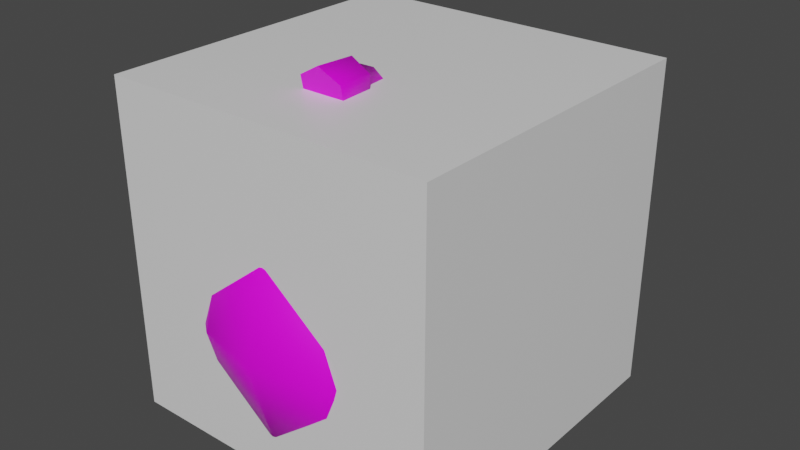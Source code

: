 # Source: submarina_003.blend  (saved by Blender 2.90.8; exported with 4.5.12 LTS)
import bpy
from mathutils import Matrix  # noqa: F401  (used for matrix-valued properties, if any)

bpy.ops.wm.read_factory_settings(use_empty=True)
scene = bpy.context.scene
scene.name = 'Scene'

# ---- collections
col_collection = bpy.data.collections.new('Collection'); scene.collection.children.link(col_collection)

# ---- images (referenced by path relative to the original .blend; pixels are not part of the script)
import os
ASSET_DIR = os.environ.get("B2B_ASSET_DIR", "")  # directory of the original .blend (textures are referenced by path, not embedded)
HERE = os.path.dirname(os.path.abspath(__file__))  # packed textures are extracted next to this script under _unpacked/

def load_image(name, relpath, width, height, colorspace="sRGB"):
    """Load a texture the original file referenced (path relative to the .blend, or extracted next to this script)."""
    p = next((c for c in (os.path.join(HERE, relpath), os.path.join(ASSET_DIR, relpath)) if relpath and os.path.exists(c)), "")
    if p:
        img = bpy.data.images.load(p, check_existing=True)
        img.name = name
    else:  # same state as the original file: an image datablock whose file is absent (Cycles renders it pink)
        img = bpy.data.images.new(name, width, height)
        img.source = "FILE"
        img.filepath = "//" + (relpath or name)
    img.colorspace_settings.name = colorspace
    return img
img_submarine = load_image('submarine', 'textures/submarine.png', 1024, 1024, 'sRGB')

# ---- materials (node trees are filled in below, after node groups)
mat_material = bpy.data.materials.new('Material')
mat_material.alpha_threshold = 0.0
mat_material.use_transparent_shadow = False
mat_material.line_color = (0.0, 0.0, 0.0, 1.0)
mat_submarine = bpy.data.materials.new('submarine')
mat_submarine.use_transparent_shadow = False

# ---- node groups
ng_auto_smooth = bpy.data.node_groups.new('Auto Smooth', 'GeometryNodeTree')
_s = ng_auto_smooth.interface.new_socket(name='Geometry', in_out='OUTPUT', socket_type='NodeSocketGeometry')
_s = ng_auto_smooth.interface.new_socket(name='Geometry', in_out='INPUT', socket_type='NodeSocketGeometry')
_s = ng_auto_smooth.interface.new_socket(name='Angle', in_out='INPUT', socket_type='NodeSocketFloat')
_s.subtype = 'ANGLE'
_s.min_value = 0.0
_s.max_value = 3.142
ng_auto_smooth.is_modifier = True
_N = ng_auto_smooth.nodes; _L = ng_auto_smooth.links
n0 = _N.new('NodeGroupOutput'); n0.name = 'Group Output'; n0.location = (480, -100)
n1 = _N.new('NodeGroupInput'); n1.name = 'Group Input'; n1.location = (-420, -300)
n2 = _N.new('NodeGroupInput'); n2.name = 'Group Input.001'; n2.location = (-60, -100)
n3 = _N.new('GeometryNodeSetShadeSmooth'); n3.name = 'Set Shade Smooth'; n3.location = (120, -100)
n3.domain = 'EDGE'
n4 = _N.new('GeometryNodeSetShadeSmooth'); n4.name = 'Set Shade Smooth.001'; n4.location = (300, -100)
n5 = _N.new('GeometryNodeInputMeshEdgeAngle'); n5.name = 'Edge Angle'; n5.location = (-420, -220)
n6 = _N.new('GeometryNodeInputEdgeSmooth'); n6.name = 'Is Edge Smooth'; n6.location = (-60, -160)
n7 = _N.new('GeometryNodeInputShadeSmooth'); n7.name = 'Is Face Smooth'; n7.location = (-240, -340)
n8 = _N.new('FunctionNodeBooleanMath'); n8.name = 'Boolean Math'; n8.location = (-60, -220)
n9 = _N.new('FunctionNodeCompare'); n9.name = 'Compare'; n9.location = (-240, -180)
n9.operation = 'LESS_EQUAL'
_L.new(n5.outputs[0], n9.inputs[0])
_L.new(n4.outputs[0], n0.inputs[0])
_L.new(n1.outputs[1], n9.inputs[1])
_L.new(n9.outputs[0], n8.inputs[0])
_L.new(n7.outputs[0], n8.inputs[1])
_L.new(n2.outputs[0], n3.inputs[0])
_L.new(n6.outputs[0], n3.inputs[1])
_L.new(n3.outputs[0], n4.inputs[0])
_L.new(n8.outputs[0], n3.inputs[2])
n0.is_active_output = True

# ---- material node trees
mat_material.use_nodes = True; mat_material.node_tree.nodes.clear()
_N = mat_material.node_tree.nodes; _L = mat_material.node_tree.links
n0 = _N.new('ShaderNodeOutputMaterial'); n0.name = 'Material Output'; n0.location = (300, 300)
n1 = _N.new('ShaderNodeBsdfPrincipled'); n1.name = 'Principled BSDF'; n1.location = (10, 300)
n1.distribution = 'GGX'
n1.subsurface_method = 'BURLEY'
n1.inputs[2].default_value = 0.4
n1.inputs[3].default_value = 1.45
n1.inputs[27].default_value = (0.0, 0.0, 0.0, 1.0)
n1.inputs[28].default_value = 1.0
_L.new(n1.outputs[0], n0.inputs[0])
n0.is_active_output = True
mat_submarine.use_nodes = True; mat_submarine.node_tree.nodes.clear()
_N = mat_submarine.node_tree.nodes; _L = mat_submarine.node_tree.links
n0 = _N.new('ShaderNodeBsdfPrincipled'); n0.name = 'Principled BSDF'; n0.location = (10, 300)
n0.distribution = 'GGX'
n0.subsurface_method = 'BURLEY'
n0.inputs[3].default_value = 1.45
n0.inputs[27].default_value = (0.0, 0.0, 0.0, 1.0)
n0.inputs[28].default_value = 1.0
n1 = _N.new('ShaderNodeOutputMaterial'); n1.name = 'Material Output'; n1.location = (300, 300)
n2 = _N.new('ShaderNodeTexImage'); n2.name = 'Image Texture'; n2.location = (-280, 280)
n2.image = img_submarine
_L.new(n0.outputs[0], n1.inputs[0])
_L.new(n2.outputs[0], n0.inputs[0])
n1.is_active_output = True

# ---- world
world_world = bpy.data.worlds.new('World'); scene.world = world_world
world_world.use_nodes = True; world_world.node_tree.nodes.clear()
_N = world_world.node_tree.nodes; _L = world_world.node_tree.links
n0 = _N.new('ShaderNodeOutputWorld'); n0.name = 'World Output'; n0.location = (300, 300)
n1 = _N.new('ShaderNodeBackground'); n1.name = 'Background'; n1.location = (10, 300)
n1.inputs[0].default_value = (0.05088, 0.05088, 0.05088, 1.0)
_L.new(n1.outputs[0], n0.inputs[0])
n0.is_active_output = True
world_world.color = (0.05088, 0.05088, 0.05088)
world_world.use_sun_shadow = False
world_world.sun_shadow_jitter_overblur = 0.0

# ---- meshes
me_cube = bpy.data.meshes.new('Cube')
me_cube.from_pydata([(1.0, 1.0, 1.0), (1.0, 1.0, -1.0), (1.0, -1.0, 1.0), (1.0, -1.0, -1.0), (-1.0, 1.0, 1.0), (-1.0, 1.0, -1.0), (-1.0, -1.0, 1.0), (-1.0, -1.0, -1.0)], [], [(0, 4, 6, 2), (3, 2, 6, 7), (7, 6, 4, 5), (5, 1, 3, 7), (1, 0, 2, 3), (5, 4, 0, 1)])
_uv = me_cube.uv_layers.new(name='UVMap')
_uv.uv.foreach_set('vector', [0.625, 0.5, 0.875, 0.5, 0.875, 0.75, 0.625, 0.75, 0.375, 0.75, 0.625, 0.75, 0.625, 1.0, 0.375, 1.0, 0.375, 0.0, 0.625, 0.0, 0.625, 0.25, 0.375, 0.25, 0.125, 0.5, 0.375, 0.5, 0.375, 0.75, 0.125, 0.75, 0.375, 0.5, 0.625, 0.5, 0.625, 0.75, 0.375, 0.75, 0.375, 0.25, 0.625, 0.25, 0.625, 0.5, 0.375, 0.5])
me_cube.materials.append(mat_material)
me_cube.use_remesh_preserve_volume = False
me_cube.use_remesh_preserve_attributes = False
me_cube.use_mirror_vertex_groups = False
me_cube.update()
me_cube_001 = bpy.data.meshes.new('Cube.001')
me_cube_001.from_pydata([(0.6469, -0.7878, -0.5803), (0.6469, -0.7878, 0.07762), (0.5051, 0.6767, -0.5486), (0.5051, 0.6767, -0.06848), (0.686, -0.0583, -0.6583), (0.686, -0.0583, 0.1303), (0.2938, 0.8027, 0.008165), (0.5335, 0.7176, -0.3127), (0.6066, 0.3874, -0.6186), (0.7049, -0.4997, 0.1507), (0.6965, -0.8234, -0.2513), (0.3921, -0.9302, -0.7033), (0.2938, 0.8027, -0.6357), (0.3921, -0.9302, 0.2007), (0.7049, -0.4997, -0.6565), (0.6066, 0.3874, 0.04133), (0.381, -0.06344, 0.3673), (0.381, -0.06344, -0.8954), (0.7937, -0.05625, -0.264), (0.283, 0.9281, -0.3229), (0.8128, -0.4814, -0.2529), (0.3968, -0.5653, -0.895), (0.3968, -0.5496, 0.3892), (0.397, -1.055, -0.2513), (0.338, 0.4071, 0.238), (0.338, 0.4384, -0.8165), (0.6989, 0.3752, -0.289), (0.273, -0.05938, 0.7322), (0.2888, -0.4158, 0.7006), (0.23, 0.2357, 0.575), (0.9504, -0.3436, -0.04991), (0.9985, -0.04268, -0.05685), (0.824, 0.1985, -0.01041), (0.8831, -0.2949, -0.1477), (0.8831, -0.2949, 0.04721), (0.9313, -0.04396, 0.06011), (0.8816, 0.2268, -0.07245), (0.824, 0.1985, -0.1452), (0.9313, -0.04396, -0.1824), (0.68, -0.04846, -0.2045), (0.5982, 0.2879, -0.1596), (0.6351, -0.04846, 0.08884), (0.6663, -0.3815, 0.07323), (0.6663, -0.3815, -0.1625), (0.5783, 0.2879, 0.003524), (0.6663, -0.4406, -0.04426), (0.5783, 0.3221, -0.07153), (0.06517, -0.08493, 0.7581), (0.06628, -0.1594, 0.7581), (0.06571, -0.1126, 0.9006), (0.06922, -0.1706, 0.8564), (0.07463, -0.1897, 1.005), (0.07928, -0.2262, 0.926), (0.08551, -0.3115, 1.053), (0.08632, -0.3144, 0.9542), (0.1188, -0.3338, 1.073), (0.12, -0.3372, 0.9349), (0.131, -0.5577, 1.078), (0.1323, -0.5276, 0.9294), (-0.06355, 1.074, -0.2501), (-0.05327, 1.07, 0.1274), (0.0478, 1.034, -0.2501), (0.0373, 1.037, 0.1274), (-0.112, 1.079, -0.06136), (0.08805, 1.006, -0.06136), (-0.6469, -0.7878, -0.5803), (-0.6469, -0.7878, 0.07762), (-0.5051, 0.6767, -0.5486), (-0.5051, 0.6767, -0.06848), (-0.686, -0.0583, -0.6583), (-0.686, -0.0583, 0.1303), (0.0, 0.8623, -0.6728), (0.0, 0.8623, 0.04302), (0.0, -1.004, -0.7522), (0.0, -1.004, 0.2496), (0.0, -0.06653, -0.9677), (-0.2938, 0.8027, 0.008165), (-0.5335, 0.7176, -0.3127), (-0.6066, 0.3874, -0.6186), (-0.7049, -0.4997, 0.1507), (-0.6965, -0.8234, -0.2513), (-0.3921, -0.9302, -0.7033), (-0.2938, 0.8027, -0.6357), (-0.3921, -0.9302, 0.2007), (0.0, -0.6045, 0.4612), (0.0, -0.6045, -0.967), (0.0, -1.145, -0.2513), (0.0, 1.001, -0.3244), (-0.7049, -0.4997, -0.6565), (-0.6066, 0.3874, 0.04133), (0.0, 0.4684, 0.2995), (0.0, 0.4684, -0.8784), (-0.381, -0.06344, 0.3673), (-0.381, -0.06344, -0.8954), (-0.7937, -0.05625, -0.264), (-0.283, 0.9281, -0.3229), (-0.8128, -0.4814, -0.2529), (-0.3968, -0.5653, -0.895), (-0.3968, -0.5496, 0.3892), (-0.397, -1.055, -0.2513), (-0.338, 0.4071, 0.238), (-0.338, 0.4384, -0.8165), (-0.6989, 0.3752, -0.289), (0.0, -0.06246, 0.8045), (0.0, -0.4707, 0.7726), (0.0, 0.297, 0.6366), (-0.273, -0.05938, 0.7322), (-0.2888, -0.4158, 0.7006), (-0.23, 0.2357, 0.575), (-0.9504, -0.3436, -0.04991), (-0.9985, -0.04268, -0.05685), (-0.824, 0.1985, -0.01041), (-0.8831, -0.2949, -0.1477), (-0.8831, -0.2949, 0.04721), (-0.9313, -0.04396, 0.06011), (-0.8816, 0.2268, -0.07245), (-0.824, 0.1985, -0.1452), (-0.9313, -0.04396, -0.1824), (-0.68, -0.04846, -0.2045), (-0.5982, 0.2879, -0.1596), (-0.6351, -0.04846, 0.08884), (-0.6663, -0.3815, 0.07323), (-0.6663, -0.3815, -0.1625), (-0.5783, 0.2879, 0.003524), (-0.6663, -0.4406, -0.04426), (-0.5783, 0.3221, -0.07153), (0.0, -0.04766, 0.7581), (-0.06517, -0.08493, 0.7581), (-0.06628, -0.1594, 0.7581), (0.0, -0.1944, 0.7581), (0.0, -0.07999, 0.9195), (-0.06571, -0.1126, 0.9006), (-0.06922, -0.1706, 0.8564), (0.0, -0.2015, 0.8331), (0.0, -0.1731, 1.041), (-0.07463, -0.1897, 1.005), (-0.07928, -0.2262, 0.926), (0.0, -0.2464, 0.883), (0.0, -0.3102, 1.102), (-0.08551, -0.3115, 1.053), (-0.08632, -0.3144, 0.9542), (0.0, -0.316, 0.904), (0.0, -0.5426, 1.003), (0.0, -0.3322, 1.141), (-0.1188, -0.3338, 1.073), (-0.12, -0.3372, 0.9349), (0.0, -0.3391, 0.8652), (0.0, -0.5725, 1.152), (-0.131, -0.5577, 1.078), (-0.1323, -0.5276, 0.9294), (0.0, -0.5124, 0.854), (0.06355, 1.074, -0.2501), (0.05327, 1.07, 0.1274), (-0.0478, 1.034, -0.2501), (-0.0373, 1.037, 0.1274), (0.112, 1.079, -0.06136), (-0.08805, 1.006, -0.06136)], [], [(71, 87, 19, 12), (87, 72, 6, 19), (19, 6, 3, 7), (12, 19, 7, 2), (4, 18, 20, 14), (18, 5, 9, 20), (20, 9, 1, 10), (14, 20, 10, 0), (75, 17, 21, 85), (17, 4, 14, 21), (21, 14, 0, 11), (85, 21, 11, 73), (5, 16, 22, 9), (16, 24, 29, 27), (22, 84, 74, 13), (9, 22, 13, 1), (0, 10, 23, 11), (10, 1, 13, 23), (23, 13, 74, 86), (11, 23, 86, 73), (3, 6, 24, 15), (6, 72, 90, 24), (84, 22, 28, 104), (15, 24, 16, 5), (71, 12, 25, 91), (12, 2, 8, 25), (25, 8, 4, 17), (91, 25, 17, 75), (2, 7, 26, 8), (7, 3, 15, 26), (26, 15, 5, 18), (8, 26, 18, 4), (27, 103, 104, 28), (29, 105, 103, 27), (22, 16, 27, 28), (24, 90, 105, 29), (45, 43, 33, 30), (41, 42, 34, 35), (44, 41, 35, 32), (42, 45, 30, 34), (46, 44, 32, 36), (39, 40, 37, 38), (40, 46, 36, 37), (43, 39, 38, 33), (37, 36, 31, 38), (36, 32, 35, 31), (31, 35, 34, 30), (38, 31, 30, 33), (47, 49, 50, 48), (48, 50, 133, 129), (130, 134, 51, 49), (49, 51, 52, 50), (50, 52, 137, 133), (134, 138, 53, 51), (51, 53, 54, 52), (52, 54, 141, 137), (53, 138, 143, 55), (142, 150, 58), (146, 56, 58, 150), (56, 55, 57, 58), (55, 143, 147, 57), (141, 54, 56, 146), (142, 57, 147), (142, 58, 57), (54, 53, 55, 56), (126, 130, 49, 47), (64, 62, 60, 63), (61, 64, 63, 59), (71, 82, 95, 87), (87, 95, 76, 72), (95, 77, 68, 76), (82, 67, 77, 95), (69, 88, 96, 94), (94, 96, 79, 70), (96, 80, 66, 79), (88, 65, 80, 96), (75, 85, 97, 93), (93, 97, 88, 69), (97, 81, 65, 88), (85, 73, 81, 97), (70, 79, 98, 92), (92, 106, 108, 100), (98, 83, 74, 84), (79, 66, 83, 98), (65, 81, 99, 80), (80, 99, 83, 66), (99, 86, 74, 83), (81, 73, 86, 99), (68, 89, 100, 76), (76, 100, 90, 72), (84, 104, 107, 98), (89, 70, 92, 100), (71, 91, 101, 82), (82, 101, 78, 67), (101, 93, 69, 78), (91, 75, 93, 101), (67, 78, 102, 77), (77, 102, 89, 68), (102, 94, 70, 89), (78, 69, 94, 102), (106, 107, 104, 103), (108, 106, 103, 105), (98, 107, 106, 92), (100, 108, 105, 90), (124, 109, 112, 122), (120, 114, 113, 121), (123, 111, 114, 120), (121, 113, 109, 124), (125, 115, 111, 123), (118, 117, 116, 119), (119, 116, 115, 125), (122, 112, 117, 118), (116, 117, 110, 115), (115, 110, 114, 111), (110, 109, 113, 114), (117, 112, 109, 110), (127, 128, 132, 131), (128, 129, 133, 132), (130, 131, 135, 134), (131, 132, 136, 135), (132, 133, 137, 136), (134, 135, 139, 138), (135, 136, 140, 139), (136, 137, 141, 140), (139, 144, 143, 138), (142, 149, 150), (146, 150, 149, 145), (145, 149, 148, 144), (144, 148, 147, 143), (141, 146, 145, 140), (142, 147, 148), (142, 148, 149), (140, 145, 144, 139), (126, 127, 131, 130), (156, 155, 152, 154), (153, 151, 155, 156)])
me_cube_001.polygons.foreach_set('use_smooth', [True] * 136)
_k = set([(57, 58), (57, 147), (58, 150), (147, 148), (148, 149), (149, 150)])
me_cube_001.attributes.new('sharp_edge', 'BOOLEAN', 'EDGE').data.foreach_set('value', [ (min(e.vertices), max(e.vertices)) in _k for e in me_cube_001.edges])
_uv = me_cube_001.uv_layers.new(name='UVMap')
_uv.uv.foreach_set('vector', [0.8047, 0.2123, 0.8483, 0.3516, 0.7487, 0.3584, 0.7115, 0.2645, 0.8483, 0.3516, 0.8223, 0.5043, 0.7197, 0.4637, 0.7487, 0.3584, 0.7487, 0.3584, 0.7197, 0.4637, 0.6505, 0.4337, 0.6563, 0.367, 0.7115, 0.2645, 0.7487, 0.3584, 0.6563, 0.367, 0.6488, 0.3033, 0.45, 0.2777, 0.4467, 0.3791, 0.3453, 0.3788, 0.3421, 0.2808, 0.4467, 0.3791, 0.4436, 0.4833, 0.3294, 0.4773, 0.3453, 0.3788, 0.3453, 0.3788, 0.3294, 0.4773, 0.2593, 0.4524, 0.2633, 0.3732, 0.3421, 0.2808, 0.3453, 0.3788, 0.2633, 0.3732, 0.2714, 0.2961, 0.4642, 0.02172, 0.4551, 0.1682, 0.3076, 0.1833, 0.2464, 0.05544, 0.4551, 0.1682, 0.45, 0.2777, 0.3421, 0.2808, 0.3076, 0.1833, 0.3076, 0.1833, 0.3421, 0.2808, 0.2714, 0.2961, 0.2087, 0.2433, 0.2464, 0.05544, 0.3076, 0.1833, 0.2087, 0.2433, 0.1042, 0.1631, 0.4436, 0.4833, 0.4444, 0.5963, 0.2852, 0.586, 0.3294, 0.4773, 0.4444, 0.5963, 0.6058, 0.5652, 0.5413, 0.6878, 0.4334, 0.7131, 0.2852, 0.586, 0.1745, 0.6938, 0.06236, 0.5503, 0.1863, 0.4943, 0.3294, 0.4773, 0.2852, 0.586, 0.1863, 0.4943, 0.2593, 0.4524, 0.2714, 0.2961, 0.2633, 0.3732, 0.1693, 0.3651, 0.2087, 0.2433, 0.2633, 0.3732, 0.2593, 0.4524, 0.1863, 0.4943, 0.1693, 0.3651, 0.1693, 0.3651, 0.1863, 0.4943, 0.06236, 0.5503, 0.02546, 0.3505, 0.2087, 0.2433, 0.1693, 0.3651, 0.02546, 0.3505, 0.1042, 0.1631, 0.6505, 0.4337, 0.7197, 0.4637, 0.6058, 0.5652, 0.5671, 0.4638, 0.7197, 0.4637, 0.8223, 0.5043, 0.7051, 0.6589, 0.6058, 0.5652, 0.1745, 0.6938, 0.2852, 0.586, 0.326, 0.695, 0.2752, 0.7897, 0.5671, 0.4638, 0.6058, 0.5652, 0.4444, 0.5963, 0.4436, 0.4833, 0.8047, 0.2123, 0.7115, 0.2645, 0.6081, 0.1977, 0.6746, 0.09083, 0.7115, 0.2645, 0.6488, 0.3033, 0.5675, 0.2855, 0.6081, 0.1977, 0.6081, 0.1977, 0.5675, 0.2855, 0.45, 0.2777, 0.4551, 0.1682, 0.6746, 0.09083, 0.6081, 0.1977, 0.4551, 0.1682, 0.4642, 0.02172, 0.6488, 0.3033, 0.6563, 0.367, 0.5579, 0.3736, 0.5675, 0.2855, 0.6563, 0.367, 0.6505, 0.4337, 0.5671, 0.4638, 0.5579, 0.3736, 0.5579, 0.3736, 0.5671, 0.4638, 0.4436, 0.4833, 0.4467, 0.3791, 0.5675, 0.2855, 0.5579, 0.3736, 0.4467, 0.3791, 0.45, 0.2777, 0.4334, 0.7131, 0.4372, 0.8193, 0.2752, 0.7897, 0.326, 0.695, 0.5413, 0.6878, 0.5907, 0.7675, 0.4372, 0.8193, 0.4334, 0.7131, 0.2852, 0.586, 0.4444, 0.5963, 0.4334, 0.7131, 0.326, 0.695, 0.6058, 0.5652, 0.7051, 0.6589, 0.5907, 0.7675, 0.5413, 0.6878, 0.32, 0.9525, 0.28, 0.967, 0.2498, 0.9018, 0.2732, 0.8701, 0.5095, 0.978, 0.4018, 0.9639, 0.434, 0.8994, 0.5052, 0.8892, 0.6254, 0.9759, 0.5095, 0.978, 0.5052, 0.8892, 0.584, 0.9034, 0.4018, 0.9639, 0.3629, 0.9464, 0.4134, 0.8658, 0.434, 0.8994, 0.6497, 0.9647, 0.6254, 0.9759, 0.584, 0.9034, 0.5962, 0.8777, 0.1721, 0.9653, 0.0568, 0.967, 0.1023, 0.9037, 0.1781, 0.8893, 0.0568, 0.967, 0.02665, 0.9557, 0.09129, 0.8737, 0.1023, 0.9037, 0.28, 0.967, 0.1721, 0.9653, 0.1781, 0.8893, 0.2498, 0.9018, 0.1023, 0.9037, 0.09129, 0.8737, 0.1813, 0.8463, 0.1781, 0.8893, 0.5962, 0.8777, 0.584, 0.9034, 0.5052, 0.8892, 0.5074, 0.8474, 0.5074, 0.8474, 0.5052, 0.8892, 0.434, 0.8994, 0.4134, 0.8658, 0.1781, 0.8893, 0.1813, 0.8463, 0.2732, 0.8701, 0.2498, 0.9018, 0.9694, 0.9058, 0.9326, 0.9261, 0.9298, 0.9044, 0.9565, 0.8894, 0.9565, 0.8894, 0.9298, 0.9044, 0.9265, 0.8799, 0.9462, 0.8703, 0.9401, 0.9467, 0.8987, 0.959, 0.8967, 0.9354, 0.9326, 0.9261, 0.9326, 0.9261, 0.8967, 0.9354, 0.9004, 0.9091, 0.9298, 0.9044, 0.9298, 0.9044, 0.9004, 0.9091, 0.9073, 0.8806, 0.9265, 0.8799, 0.8987, 0.959, 0.8567, 0.964, 0.8556, 0.9334, 0.8967, 0.9354, 0.8967, 0.9354, 0.8556, 0.9334, 0.8679, 0.9008, 0.9004, 0.9091, 0.9004, 0.9091, 0.8679, 0.9008, 0.8874, 0.8727, 0.9073, 0.8806, 0.8556, 0.9334, 0.8567, 0.964, 0.8461, 0.9699, 0.8438, 0.9321, 0.9483, 0.4976, 0.9483, 0.5446, 0.9075, 0.5209, 0.8792, 0.8583, 0.8547, 0.895, 0.7977, 0.8765, 0.8255, 0.8281, 0.8547, 0.895, 0.8438, 0.9321, 0.779, 0.9251, 0.7977, 0.8765, 0.8438, 0.9321, 0.8461, 0.9699, 0.7737, 0.9702, 0.779, 0.9251, 0.8874, 0.8727, 0.8679, 0.9008, 0.8547, 0.895, 0.8792, 0.8583, 0.9483, 0.4976, 0.9079, 0.4741, 0.9483, 0.451, 0.9483, 0.4976, 0.9075, 0.5209, 0.9079, 0.4741, 0.8679, 0.9008, 0.8556, 0.9334, 0.8438, 0.9321, 0.8547, 0.895, 0.9818, 0.924, 0.9401, 0.9467, 0.9326, 0.9261, 0.9694, 0.9058, 0.9688, 0.3108, 0.9512, 0.3692, 0.9215, 0.3694, 0.9032, 0.3112, 0.9539, 0.2526, 0.9688, 0.3108, 0.9032, 0.3112, 0.9174, 0.2528, 0.8047, 0.2123, 0.7115, 0.2645, 0.7487, 0.3584, 0.8483, 0.3516, 0.8483, 0.3516, 0.7487, 0.3584, 0.7197, 0.4637, 0.8223, 0.5043, 0.7487, 0.3584, 0.6563, 0.367, 0.6505, 0.4337, 0.7197, 0.4637, 0.7115, 0.2645, 0.6488, 0.3033, 0.6563, 0.367, 0.7487, 0.3584, 0.45, 0.2777, 0.3421, 0.2808, 0.3453, 0.3788, 0.4467, 0.3791, 0.4467, 0.3791, 0.3453, 0.3788, 0.3294, 0.4773, 0.4436, 0.4833, 0.3453, 0.3788, 0.2633, 0.3732, 0.2593, 0.4524, 0.3294, 0.4773, 0.3421, 0.2808, 0.2714, 0.2961, 0.2633, 0.3732, 0.3453, 0.3788, 0.4642, 0.02172, 0.2464, 0.05544, 0.3076, 0.1833, 0.4551, 0.1682, 0.4551, 0.1682, 0.3076, 0.1833, 0.3421, 0.2808, 0.45, 0.2777, 0.3076, 0.1833, 0.2087, 0.2433, 0.2714, 0.2961, 0.3421, 0.2808, 0.2464, 0.05544, 0.1042, 0.1631, 0.2087, 0.2433, 0.3076, 0.1833, 0.4436, 0.4833, 0.3294, 0.4773, 0.2852, 0.586, 0.4444, 0.5963, 0.4444, 0.5963, 0.4334, 0.7131, 0.5413, 0.6878, 0.6058, 0.5652, 0.2852, 0.586, 0.1863, 0.4943, 0.06236, 0.5503, 0.1745, 0.6938, 0.3294, 0.4773, 0.2593, 0.4524, 0.1863, 0.4943, 0.2852, 0.586, 0.2714, 0.2961, 0.2087, 0.2433, 0.1693, 0.3651, 0.2633, 0.3732, 0.2633, 0.3732, 0.1693, 0.3651, 0.1863, 0.4943, 0.2593, 0.4524, 0.1693, 0.3651, 0.02546, 0.3505, 0.06236, 0.5503, 0.1863, 0.4943, 0.2087, 0.2433, 0.1042, 0.1631, 0.02546, 0.3505, 0.1693, 0.3651, 0.6505, 0.4337, 0.5671, 0.4638, 0.6058, 0.5652, 0.7197, 0.4637, 0.7197, 0.4637, 0.6058, 0.5652, 0.7051, 0.6589, 0.8223, 0.5043, 0.1745, 0.6938, 0.2752, 0.7897, 0.326, 0.695, 0.2852, 0.586, 0.5671, 0.4638, 0.4436, 0.4833, 0.4444, 0.5963, 0.6058, 0.5652, 0.8047, 0.2123, 0.6746, 0.09083, 0.6081, 0.1977, 0.7115, 0.2645, 0.7115, 0.2645, 0.6081, 0.1977, 0.5675, 0.2855, 0.6488, 0.3033, 0.6081, 0.1977, 0.4551, 0.1682, 0.45, 0.2777, 0.5675, 0.2855, 0.6746, 0.09083, 0.4642, 0.02172, 0.4551, 0.1682, 0.6081, 0.1977, 0.6488, 0.3033, 0.5675, 0.2855, 0.5579, 0.3736, 0.6563, 0.367, 0.6563, 0.367, 0.5579, 0.3736, 0.5671, 0.4638, 0.6505, 0.4337, 0.5579, 0.3736, 0.4467, 0.3791, 0.4436, 0.4833, 0.5671, 0.4638, 0.5675, 0.2855, 0.45, 0.2777, 0.4467, 0.3791, 0.5579, 0.3736, 0.4334, 0.7131, 0.326, 0.695, 0.2752, 0.7897, 0.4372, 0.8193, 0.5413, 0.6878, 0.4334, 0.7131, 0.4372, 0.8193, 0.5907, 0.7675, 0.2852, 0.586, 0.326, 0.695, 0.4334, 0.7131, 0.4444, 0.5963, 0.6058, 0.5652, 0.5413, 0.6878, 0.5907, 0.7675, 0.7051, 0.6589, 0.32, 0.9525, 0.2732, 0.8701, 0.2498, 0.9018, 0.28, 0.967, 0.5095, 0.978, 0.5052, 0.8892, 0.434, 0.8994, 0.4018, 0.9639, 0.6254, 0.9759, 0.584, 0.9034, 0.5052, 0.8892, 0.5095, 0.978, 0.4018, 0.9639, 0.434, 0.8994, 0.4134, 0.8658, 0.3629, 0.9464, 0.6497, 0.9647, 0.5962, 0.8777, 0.584, 0.9034, 0.6254, 0.9759, 0.1721, 0.9653, 0.1781, 0.8893, 0.1023, 0.9037, 0.0568, 0.967, 0.0568, 0.967, 0.1023, 0.9037, 0.09129, 0.8737, 0.02665, 0.9557, 0.28, 0.967, 0.2498, 0.9018, 0.1781, 0.8893, 0.1721, 0.9653, 0.1023, 0.9037, 0.1781, 0.8893, 0.1813, 0.8463, 0.09129, 0.8737, 0.5962, 0.8777, 0.5074, 0.8474, 0.5052, 0.8892, 0.584, 0.9034, 0.5074, 0.8474, 0.4134, 0.8658, 0.434, 0.8994, 0.5052, 0.8892, 0.1781, 0.8893, 0.2498, 0.9018, 0.2732, 0.8701, 0.1813, 0.8463, 0.9694, 0.9058, 0.9565, 0.8894, 0.9298, 0.9044, 0.9326, 0.9261, 0.9565, 0.8894, 0.9462, 0.8703, 0.9265, 0.8799, 0.9298, 0.9044, 0.9401, 0.9467, 0.9326, 0.9261, 0.8967, 0.9354, 0.8987, 0.959, 0.9326, 0.9261, 0.9298, 0.9044, 0.9004, 0.9091, 0.8967, 0.9354, 0.9298, 0.9044, 0.9265, 0.8799, 0.9073, 0.8806, 0.9004, 0.9091, 0.8987, 0.959, 0.8967, 0.9354, 0.8556, 0.9334, 0.8567, 0.964, 0.8967, 0.9354, 0.9004, 0.9091, 0.8679, 0.9008, 0.8556, 0.9334, 0.9004, 0.9091, 0.9073, 0.8806, 0.8874, 0.8727, 0.8679, 0.9008, 0.8556, 0.9334, 0.8438, 0.9321, 0.8461, 0.9699, 0.8567, 0.964, 0.9483, 0.4976, 0.9075, 0.5209, 0.9483, 0.5446, 0.8792, 0.8583, 0.8255, 0.8281, 0.7977, 0.8765, 0.8547, 0.895, 0.8547, 0.895, 0.7977, 0.8765, 0.779, 0.9251, 0.8438, 0.9321, 0.8438, 0.9321, 0.779, 0.9251, 0.7737, 0.9702, 0.8461, 0.9699, 0.8874, 0.8727, 0.8792, 0.8583, 0.8547, 0.895, 0.8679, 0.9008, 0.9483, 0.4976, 0.9483, 0.451, 0.9079, 0.4741, 0.9483, 0.4976, 0.9079, 0.4741, 0.9075, 0.5209, 0.8679, 0.9008, 0.8547, 0.895, 0.8438, 0.9321, 0.8556, 0.9334, 0.9818, 0.924, 0.9694, 0.9058, 0.9326, 0.9261, 0.9401, 0.9467, 0.9688, 0.3108, 0.9032, 0.3112, 0.9215, 0.3694, 0.9512, 0.3692, 0.9539, 0.2526, 0.9174, 0.2528, 0.9032, 0.3112, 0.9688, 0.3108])
me_cube_001.materials.append(mat_submarine)
me_cube_001.use_remesh_fix_poles = True
me_cube_001.use_remesh_preserve_attributes = False
me_cube_001.use_mirror_vertex_groups = False
me_cube_001.update()
me_cube_006 = bpy.data.meshes.new('Cube.006')
me_cube_006.from_pydata([(0.1358, -1.192e-07, -0.1358), (0.08777, 0.2955, -0.08777), (0.1921, -1.192e-07, 2.98e-08), (0.1241, 0.2955, 2.98e-08), (0.1358, -1.192e-07, 0.1358), (0.08777, 0.2955, 0.08777), (0.0, -1.192e-07, -0.1921), (0.0, 0.2955, -0.1241), (-0.1358, -1.192e-07, -0.1358), (-0.08777, 0.2955, -0.08777), (-0.1921, -1.192e-07, 2.98e-08), (-0.1241, 0.2955, 2.98e-08), (-0.1358, -1.192e-07, 0.1358), (-0.08777, 0.2955, 0.08777), (0.0, -1.192e-07, 0.1921), (0.0, 0.2955, 0.1241), (0.0, 0.3601, -5.96e-08), (-0.06355, 0.2255, 0.07428), (-0.05327, 0.2214, 0.4518), (-0.0478, 0.2687, 0.07428), (-0.0373, 0.2653, 0.4518), (0.0478, 0.185, 0.07428), (0.0373, 0.1884, 0.4518), (0.06355, 0.2282, 0.07428), (0.05327, 0.2323, 0.4518), (-0.112, 0.2303, 0.2631), (-0.08805, 0.2962, 0.2631), (0.112, 0.2234, 0.2631), (0.08805, 0.1575, 0.2631), (-0.03255, 0.2255, -0.09217), (-0.3647, 0.2214, -0.272), (-0.04042, 0.2687, -0.07854), (-0.3726, 0.2653, -0.2582), (-0.08823, 0.185, 0.004262), (-0.4099, 0.1884, -0.1936), (-0.0961, 0.2282, 0.01789), (-0.4179, 0.2323, -0.1798), (-0.1718, 0.2303, -0.2285), (-0.1838, 0.2962, -0.2078), (-0.2838, 0.2234, -0.03452), (-0.2718, 0.1575, -0.05527), (0.0961, 0.2255, 0.01789), (0.4179, 0.2214, -0.1798), (0.08823, 0.2687, 0.004262), (0.4099, 0.2653, -0.1936), (0.04042, 0.185, -0.07854), (0.3726, 0.1884, -0.2582), (0.03255, 0.2282, -0.09217), (0.3647, 0.2323, -0.272), (0.2838, 0.2303, -0.03452), (0.2718, 0.2962, -0.05527), (0.1718, 0.2234, -0.2285), (0.1838, 0.1575, -0.2078)], [], [(6, 7, 1, 0), (0, 1, 3, 2), (2, 3, 5, 4), (4, 5, 15, 14), (1, 7, 16, 3), (3, 16, 15, 5), (6, 8, 9, 7), (8, 10, 11, 9), (10, 12, 13, 11), (12, 14, 15, 13), (9, 11, 16, 7), (11, 13, 15, 16), (25, 18, 20, 26), (26, 20, 24, 27), (27, 24, 22, 28), (24, 20, 18, 22), (23, 27, 28, 21), (19, 26, 27, 23), (17, 25, 26, 19), (37, 30, 32, 38), (38, 32, 36, 39), (39, 36, 34, 40), (36, 32, 30, 34), (35, 39, 40, 33), (31, 38, 39, 35), (29, 37, 38, 31), (49, 42, 44, 50), (50, 44, 48, 51), (51, 48, 46, 52), (48, 44, 42, 46), (47, 51, 52, 45), (43, 50, 51, 47), (41, 49, 50, 43)])
me_cube_006.polygons.foreach_set('use_smooth', [True] * 33)
_uv = me_cube_006.uv_layers.new(name='UVMap')
_uv.uv.foreach_set('vector', [0.8674, 0.5811, 0.9267, 0.6555, 0.9003, 0.6705, 0.834, 0.6129, 0.834, 0.6129, 0.9003, 0.6705, 0.8865, 0.6911, 0.8069, 0.6547, 0.8069, 0.6547, 0.8865, 0.6911, 0.8831, 0.7157, 0.7923, 0.7041, 0.7923, 0.7041, 0.8831, 0.7157, 0.8922, 0.7437, 0.7921, 0.7567, 0.9003, 0.6705, 0.9267, 0.6555, 0.9267, 0.7067, 0.8865, 0.6911, 0.8865, 0.6911, 0.9267, 0.7067, 0.8922, 0.7437, 0.8831, 0.7157, 0.8674, 0.5811, 0.834, 0.6129, 0.9003, 0.6705, 0.9267, 0.6555, 0.834, 0.6129, 0.8069, 0.6547, 0.8865, 0.6911, 0.9003, 0.6705, 0.8069, 0.6547, 0.7923, 0.7041, 0.8831, 0.7157, 0.8865, 0.6911, 0.7923, 0.7041, 0.7921, 0.7567, 0.8922, 0.7437, 0.8831, 0.7157, 0.9003, 0.6705, 0.8865, 0.6911, 0.9267, 0.7067, 0.9267, 0.6555, 0.8865, 0.6911, 0.8831, 0.7157, 0.8922, 0.7437, 0.9267, 0.7067, 0.9784, 0.1102, 0.9628, 0.1747, 0.9465, 0.1714, 0.9567, 0.1105, 0.9567, 0.1105, 0.9465, 0.1714, 0.9135, 0.1704, 0.9011, 0.1132, 0.9011, 0.1132, 0.9135, 0.1704, 0.8993, 0.1742, 0.8793, 0.1147, 0.9135, 0.1704, 0.9465, 0.1714, 0.946, 0.1873, 0.9131, 0.1863, 0.9077, 0.05263, 0.9011, 0.1132, 0.8793, 0.1147, 0.8914, 0.05022, 0.9481, 0.05372, 0.9567, 0.1105, 0.9011, 0.1132, 0.9077, 0.05263, 0.9624, 0.05081, 0.9784, 0.1102, 0.9567, 0.1105, 0.9481, 0.05372, 0.9784, 0.1102, 0.9628, 0.1747, 0.9465, 0.1714, 0.9567, 0.1105, 0.9567, 0.1105, 0.9465, 0.1714, 0.9135, 0.1704, 0.9011, 0.1132, 0.9011, 0.1132, 0.9135, 0.1704, 0.8993, 0.1742, 0.8793, 0.1147, 0.9135, 0.1704, 0.9465, 0.1714, 0.946, 0.1873, 0.9131, 0.1863, 0.9077, 0.05263, 0.9011, 0.1132, 0.8793, 0.1147, 0.8914, 0.05022, 0.9481, 0.05372, 0.9567, 0.1105, 0.9011, 0.1132, 0.9077, 0.05263, 0.9624, 0.05081, 0.9784, 0.1102, 0.9567, 0.1105, 0.9481, 0.05372, 0.9784, 0.1102, 0.9628, 0.1747, 0.9465, 0.1714, 0.9567, 0.1105, 0.9567, 0.1105, 0.9465, 0.1714, 0.9135, 0.1704, 0.9011, 0.1132, 0.9011, 0.1132, 0.9135, 0.1704, 0.8993, 0.1742, 0.8793, 0.1147, 0.9135, 0.1704, 0.9465, 0.1714, 0.946, 0.1873, 0.9131, 0.1863, 0.9077, 0.05263, 0.9011, 0.1132, 0.8793, 0.1147, 0.8914, 0.05022, 0.9481, 0.05372, 0.9567, 0.1105, 0.9011, 0.1132, 0.9077, 0.05263, 0.9624, 0.05081, 0.9784, 0.1102, 0.9567, 0.1105, 0.9481, 0.05372])
me_cube_006.materials.append(mat_submarine)
me_cube_006.use_remesh_fix_poles = True
me_cube_006.use_remesh_preserve_attributes = False
me_cube_006.use_mirror_vertex_groups = False
me_cube_006.update()

# ---- objects
ob_cube = bpy.data.objects.new('Cube', me_cube)
ob_sub_body = bpy.data.objects.new('sub_body', me_cube_001)
ob_sub_vint = bpy.data.objects.new('sub_vint', me_cube_006)

# ---- transforms, parenting, visibility, modifiers, constraints
ob_cube.location = (0.0, 0.0, 0.0)
ob_cube.lock_rotations_4d = False
ob_cube.empty_display_type = 'ARROWS'
ob_cube.display_type = 'WIRE'
ob_cube.lineart.crease_threshold = 0.0
ob_sub_body.location = (0.0, 7.451e-09, 1.49e-08)
ob_sub_body.lineart.crease_threshold = 0.0
_m = ob_sub_body.modifiers.new('Auto Smooth', 'NODES')
_m.node_group = ng_auto_smooth
_gi = [s.identifier for s in ng_auto_smooth.interface.items_tree if s.item_type == 'SOCKET' and s.in_out == 'INPUT']
_m[_gi[1]] = 3.142  # Angle
ob_sub_vint.parent = ob_sub_body
ob_sub_vint.location = (0.0, 0.8487, -0.3244)
ob_sub_vint.lineart.crease_threshold = 0.0
_m = ob_sub_vint.modifiers.new('Auto Smooth', 'NODES')
_m.node_group = ng_auto_smooth
_gi = [s.identifier for s in ng_auto_smooth.interface.items_tree if s.item_type == 'SOCKET' and s.in_out == 'INPUT']
_m[_gi[1]] = 3.142  # Angle

# ---- collection membership
col_collection.objects.link(ob_cube)
col_collection.objects.link(ob_sub_body)
col_collection.objects.link(ob_sub_vint)

# ---- scene / render settings (as saved in the file)
scene.frame_start = 1; scene.frame_end = 250; scene.frame_set(3)
scene.render.engine = 'BLENDER_EEVEE_NEXT'
scene.cycles.use_denoising = False
scene.cycles.samples = 128
scene.cycles.sampling_pattern = 'TABULATED_SOBOL'
scene.cycles.use_adaptive_sampling = False
scene.cycles.use_light_tree = False
scene.view_settings.view_transform = 'Filmic'
bpy.context.view_layer.update()

# ---- added for rendering (the .blend has no active camera and no usable light): camera, sun
cam_auto = bpy.data.cameras.new('AutoCamera')
cam_auto.lens = 50.0
cam_auto.sensor_width = 36.0
cam_auto.clip_end = 1000.0
ob_auto_camera = bpy.data.objects.new('AutoCamera', cam_auto)
scene.collection.objects.link(ob_auto_camera)
ob_auto_camera.location = (3.48254, -4.14693, 2.86183)
ob_auto_camera.rotation_euler = (1.09748, -7.21219e-08, 0.694738)
scene.camera = ob_auto_camera
light_auto_sun = bpy.data.lights.new('AutoSun', 'SUN')
light_auto_sun.energy = 3.0
light_auto_sun.angle = 0.0523599
ob_auto_sun = bpy.data.objects.new('AutoSun', light_auto_sun)
scene.collection.objects.link(ob_auto_sun)
ob_auto_sun.rotation_euler = (0.872665, 0.174533, 0.523599)
bpy.context.view_layer.update()
